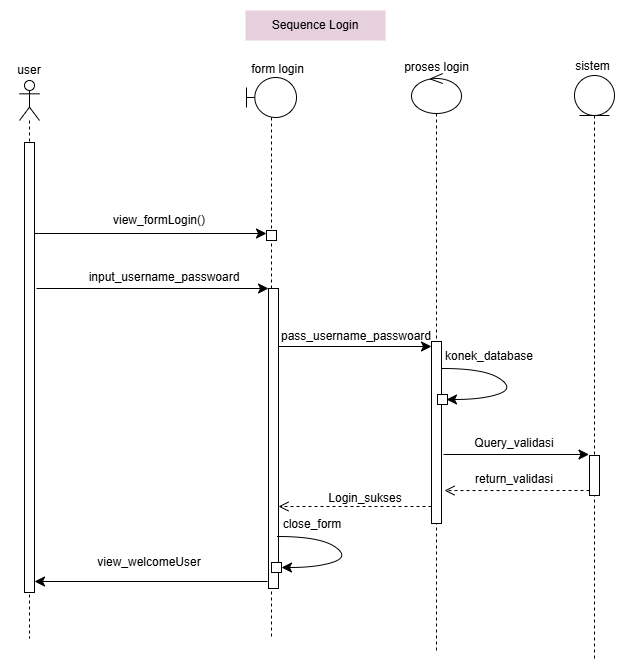

The diagram above was exported from draw.io. Its source (the exported page's mxGraphModel, read from the mxfile embedded in the PNG):
<mxGraphModel dx="2278" dy="1002" grid="1" gridSize="10" guides="1" tooltips="1" connect="1" arrows="1" fold="1" page="1" pageScale="1" pageWidth="850" pageHeight="1100" math="0" shadow="0">
  <root>
    <mxCell id="0" />
    <mxCell id="1" parent="0" />
    <mxCell id="2" connectable="0" parent="1" style="group" value="" vertex="1">
      <mxGeometry height="650" width="619" x="85" y="22" as="geometry" />
    </mxCell>
    <mxCell id="3" parent="2" style="shape=umlLifeline;perimeter=lifelinePerimeter;whiteSpace=wrap;html=1;container=1;dropTarget=0;collapsible=0;recursiveResize=0;outlineConnect=0;portConstraint=eastwest;newEdgeStyle={&quot;curved&quot;:0,&quot;rounded&quot;:0};participant=umlActor;" value="" vertex="1">
      <mxGeometry height="558" width="20" x="10" y="70" as="geometry" />
    </mxCell>
    <mxCell id="4" parent="2" style="text;html=1;whiteSpace=wrap;strokeColor=none;fillColor=none;align=center;verticalAlign=middle;rounded=0;" value="user" vertex="1">
      <mxGeometry height="20" width="40" y="50" as="geometry" />
    </mxCell>
    <mxCell id="5" parent="2" style="shape=umlLifeline;perimeter=lifelinePerimeter;whiteSpace=wrap;html=1;container=1;dropTarget=0;collapsible=0;recursiveResize=0;outlineConnect=0;portConstraint=eastwest;newEdgeStyle={&quot;curved&quot;:0,&quot;rounded&quot;:0};participant=umlBoundary;" value="" vertex="1">
      <mxGeometry height="561" width="50" x="237" y="67" as="geometry" />
    </mxCell>
    <mxCell id="6" parent="2" style="text;html=1;whiteSpace=wrap;strokeColor=none;fillColor=none;align=center;verticalAlign=middle;rounded=0;" value="form login" vertex="1">
      <mxGeometry height="20" width="71" x="233" y="49" as="geometry" />
    </mxCell>
    <mxCell id="7" edge="1" parent="2" style="endArrow=classic;html=1;rounded=0;fontSize=12;startSize=8;endSize=8;curved=1;entryX=0;entryY=0;entryDx=0;entryDy=5;entryPerimeter=0;" value="">
      <mxGeometry height="50" relative="1" width="50" as="geometry">
        <mxPoint x="25" y="223" as="sourcePoint" />
        <mxPoint x="257" y="223" as="targetPoint" />
      </mxGeometry>
    </mxCell>
    <mxCell id="8" edge="1" parent="2" style="endArrow=classic;html=1;rounded=0;fontSize=12;startSize=8;endSize=8;curved=1;entryX=0;entryY=0;entryDx=0;entryDy=5;entryPerimeter=0;" value="">
      <mxGeometry height="50" relative="1" width="50" as="geometry">
        <mxPoint x="27" y="278" as="sourcePoint" />
        <mxPoint x="259" y="278" as="targetPoint" />
      </mxGeometry>
    </mxCell>
    <mxCell id="9" parent="2" style="html=1;points=[[0,0,0,0,5],[0,1,0,0,-5],[1,0,0,0,5],[1,1,0,0,-5]];perimeter=orthogonalPerimeter;outlineConnect=0;targetShapes=umlLifeline;portConstraint=eastwest;newEdgeStyle={&quot;curved&quot;:0,&quot;rounded&quot;:0};" value="" vertex="1">
      <mxGeometry height="450" width="10" x="15" y="132" as="geometry" />
    </mxCell>
    <mxCell id="10" parent="2" style="html=1;points=[[0,0,0,0,5],[0,1,0,0,-5],[1,0,0,0,5],[1,1,0,0,-5]];perimeter=orthogonalPerimeter;outlineConnect=0;targetShapes=umlLifeline;portConstraint=eastwest;newEdgeStyle={&quot;curved&quot;:0,&quot;rounded&quot;:0};" value="" vertex="1">
      <mxGeometry height="10" width="10" x="257" y="220" as="geometry" />
    </mxCell>
    <mxCell id="11" parent="2" style="html=1;points=[[0,0,0,0,5],[0,1,0,0,-5],[1,0,0,0,5],[1,1,0,0,-5]];perimeter=orthogonalPerimeter;outlineConnect=0;targetShapes=umlLifeline;portConstraint=eastwest;newEdgeStyle={&quot;curved&quot;:0,&quot;rounded&quot;:0};" value="" vertex="1">
      <mxGeometry height="300" width="10" x="259" y="278" as="geometry" />
    </mxCell>
    <mxCell id="12" parent="2" style="shape=umlLifeline;perimeter=lifelinePerimeter;whiteSpace=wrap;html=1;container=1;dropTarget=0;collapsible=0;recursiveResize=0;outlineConnect=0;portConstraint=eastwest;newEdgeStyle={&quot;curved&quot;:0,&quot;rounded&quot;:0};participant=umlControl;" value="" vertex="1">
      <mxGeometry height="577" width="50" x="402" y="63" as="geometry" />
    </mxCell>
    <mxCell id="13" parent="12" style="html=1;points=[[0,0,0,0,5],[0,1,0,0,-5],[1,0,0,0,5],[1,1,0,0,-5]];perimeter=orthogonalPerimeter;outlineConnect=0;targetShapes=umlLifeline;portConstraint=eastwest;newEdgeStyle={&quot;curved&quot;:0,&quot;rounded&quot;:0};" value="" vertex="1">
      <mxGeometry height="182" width="10" x="20" y="268" as="geometry" />
    </mxCell>
    <mxCell id="14" parent="12" style="html=1;points=[[0,0,0,0,5],[0,1,0,0,-5],[1,0,0,0,5],[1,1,0,0,-5]];perimeter=orthogonalPerimeter;outlineConnect=0;targetShapes=umlLifeline;portConstraint=eastwest;newEdgeStyle={&quot;curved&quot;:0,&quot;rounded&quot;:0};" value="" vertex="1">
      <mxGeometry height="10" width="10" x="26" y="321" as="geometry" />
    </mxCell>
    <mxCell id="15" parent="2" style="html=1;points=[[0,0,0,0,5],[0,1,0,0,-5],[1,0,0,0,5],[1,1,0,0,-5]];perimeter=orthogonalPerimeter;outlineConnect=0;targetShapes=umlLifeline;portConstraint=eastwest;newEdgeStyle={&quot;curved&quot;:0,&quot;rounded&quot;:0};" value="" vertex="1">
      <mxGeometry height="10" width="10" x="262" y="552" as="geometry" />
    </mxCell>
    <mxCell id="16" parent="2" style="text;html=1;whiteSpace=wrap;strokeColor=none;fillColor=none;align=center;verticalAlign=middle;rounded=0;" value="proses login" vertex="1">
      <mxGeometry height="20" width="71" x="391.5" y="47" as="geometry" />
    </mxCell>
    <mxCell id="17" parent="2" style="shape=umlLifeline;perimeter=lifelinePerimeter;whiteSpace=wrap;html=1;container=1;dropTarget=0;collapsible=0;recursiveResize=0;outlineConnect=0;portConstraint=eastwest;newEdgeStyle={&quot;curved&quot;:0,&quot;rounded&quot;:0};participant=umlEntity;" value="" vertex="1">
      <mxGeometry height="585" width="40" x="565" y="65" as="geometry" />
    </mxCell>
    <mxCell id="18" parent="17" style="html=1;points=[[0,0,0,0,5],[0,1,0,0,-5],[1,0,0,0,5],[1,1,0,0,-5]];perimeter=orthogonalPerimeter;outlineConnect=0;targetShapes=umlLifeline;portConstraint=eastwest;newEdgeStyle={&quot;curved&quot;:0,&quot;rounded&quot;:0};" value="" vertex="1">
      <mxGeometry height="40" width="10" x="15" y="380" as="geometry" />
    </mxCell>
    <mxCell id="19" parent="2" style="text;html=1;whiteSpace=wrap;strokeColor=none;fillColor=none;align=center;verticalAlign=middle;rounded=0;" value="sistem" vertex="1">
      <mxGeometry height="20" width="71" x="548" y="46" as="geometry" />
    </mxCell>
    <mxCell id="20" edge="1" parent="2" style="endArrow=classic;html=1;rounded=0;fontSize=12;startSize=8;endSize=8;curved=1;" target="9" value="">
      <mxGeometry height="50" relative="1" width="50" as="geometry">
        <mxPoint x="258" y="571" as="sourcePoint" />
        <mxPoint x="148" y="571" as="targetPoint" />
      </mxGeometry>
    </mxCell>
    <mxCell id="21" edge="1" parent="2" source="11" style="endArrow=classic;html=1;rounded=0;fontSize=12;startSize=8;endSize=8;curved=1;entryX=0;entryY=0;entryDx=0;entryDy=5;entryPerimeter=0;" target="13" value="">
      <mxGeometry height="50" relative="1" width="50" as="geometry">
        <mxPoint x="275" y="338" as="sourcePoint" />
        <mxPoint x="415" y="334" as="targetPoint" />
      </mxGeometry>
    </mxCell>
    <mxCell id="22" edge="1" parent="2" style="endArrow=classic;html=1;rounded=0;fontSize=12;startSize=8;endSize=8;curved=1;" value="">
      <mxGeometry height="50" relative="1" width="50" as="geometry">
        <mxPoint x="434" y="444" as="sourcePoint" />
        <mxPoint x="579.5" y="444" as="targetPoint" />
      </mxGeometry>
    </mxCell>
    <mxCell id="23" parent="2" style="text;html=1;whiteSpace=wrap;strokeColor=none;fillColor=none;align=center;verticalAlign=middle;rounded=0;" value="view_formLogin()&lt;span style=&quot;color: rgba(0, 0, 0, 0); font-family: monospace; font-size: 0px; text-align: start; text-wrap-mode: nowrap;&quot;&gt;%3CmxGraphModel%3E%3Croot%3E%3CmxCell%20id%3D%220%22%2F%3E%3CmxCell%20id%3D%221%22%20parent%3D%220%22%2F%3E%3CmxCell%20id%3D%222%22%20value%3D%22berhasil%20membuat%20akun%22%20style%3D%22text%3Bhtml%3D1%3BwhiteSpace%3Dwrap%3BstrokeColor%3Dnone%3BfillColor%3Dnone%3Balign%3Dcenter%3BverticalAlign%3Dmiddle%3Brounded%3D0%3B%22%20vertex%3D%221%22%20parent%3D%221%22%3E%3CmxGeometry%20x%3D%22113%22%20y%3D%22176%22%20width%3D%22130%22%20height%3D%2220%22%20as%3D%22geometry%22%2F%3E%3C%2FmxCell%3E%3C%2Froot%3E%3C%2FmxGraphModel%3E&lt;/span&gt;" vertex="1">
      <mxGeometry height="20" width="130" x="85" y="200" as="geometry" />
    </mxCell>
    <mxCell id="24" parent="2" style="text;html=1;whiteSpace=wrap;strokeColor=none;fillColor=none;align=center;verticalAlign=middle;rounded=0;" value="input_username_passwoard" vertex="1">
      <mxGeometry height="20" width="130" x="90" y="257" as="geometry" />
    </mxCell>
    <mxCell id="25" parent="2" style="text;html=1;whiteSpace=wrap;strokeColor=none;fillColor=none;align=center;verticalAlign=middle;rounded=0;" value="pass_username_passwoard" vertex="1">
      <mxGeometry height="10" width="40" x="327" y="321" as="geometry" />
    </mxCell>
    <mxCell id="26" parent="2" style="text;html=1;whiteSpace=wrap;strokeColor=none;fillColor=none;align=center;verticalAlign=middle;rounded=0;" value="Login_sukses" vertex="1">
      <mxGeometry height="10" width="40" x="336" y="483" as="geometry" />
    </mxCell>
    <mxCell id="27" parent="2" style="text;html=1;whiteSpace=wrap;strokeColor=none;fillColor=none;align=center;verticalAlign=middle;rounded=0;" value="Query_validasi&lt;span style=&quot;color: rgba(0, 0, 0, 0); font-family: monospace; font-size: 0px; text-align: start; text-wrap-mode: nowrap;&quot;&gt;%3CmxGraphModel%3E%3Croot%3E%3CmxCell%20id%3D%220%22%2F%3E%3CmxCell%20id%3D%221%22%20parent%3D%220%22%2F%3E%3CmxCell%20id%3D%222%22%20value%3D%22Login_sukses%22%20style%3D%22text%3Bhtml%3D1%3BwhiteSpace%3Dwrap%3BstrokeColor%3Dnone%3BfillColor%3Dnone%3Balign%3Dcenter%3BverticalAlign%3Dmiddle%3Brounded%3D0%3B%22%20vertex%3D%221%22%20parent%3D%221%22%3E%3CmxGeometry%20x%3D%22421%22%20y%3D%22496%22%20width%3D%2240%22%20height%3D%2210%22%20as%3D%22geometry%22%2F%3E%3C%2FmxCell%3E%3C%2Froot%3E%3C%2FmxGraphModel%3E&lt;/span&gt;" vertex="1">
      <mxGeometry height="10" width="40" x="485" y="428" as="geometry" />
    </mxCell>
    <mxCell id="28" parent="2" style="text;html=1;whiteSpace=wrap;strokeColor=none;fillColor=none;align=center;verticalAlign=middle;rounded=0;" value="return_validasi" vertex="1">
      <mxGeometry height="10" width="40" x="485" y="464" as="geometry" />
    </mxCell>
    <mxCell id="29" edge="1" parent="2" style="edgeStyle=none;curved=1;rounded=0;orthogonalLoop=1;jettySize=auto;html=1;fontSize=12;startSize=8;endSize=8;entryX=1;entryY=0;entryDx=0;entryDy=5;entryPerimeter=0;" value="">
      <mxGeometry relative="1" as="geometry">
        <Array as="points">
          <mxPoint x="475" y="358" />
          <mxPoint x="505" y="378" />
          <mxPoint x="473" y="389" />
        </Array>
        <mxPoint x="433" y="358" as="sourcePoint" />
        <mxPoint x="437" y="389" as="targetPoint" />
      </mxGeometry>
    </mxCell>
    <mxCell id="30" parent="2" style="text;html=1;whiteSpace=wrap;strokeColor=none;fillColor=none;align=center;verticalAlign=middle;rounded=0;" value="konek_database" vertex="1">
      <mxGeometry height="10" width="40" x="460" y="341" as="geometry" />
    </mxCell>
    <mxCell id="31" parent="2" style="text;html=1;whiteSpace=wrap;strokeColor=none;fillColor=none;align=center;verticalAlign=middle;rounded=0;" value="close_form&lt;div&gt;&lt;br&gt;&lt;/div&gt;" vertex="1">
      <mxGeometry height="10" width="40" x="283" y="516" as="geometry" />
    </mxCell>
    <mxCell id="32" edge="1" parent="2" style="edgeStyle=none;curved=1;rounded=0;orthogonalLoop=1;jettySize=auto;html=1;fontSize=12;startSize=8;endSize=8;entryX=1;entryY=0;entryDx=0;entryDy=5;entryPerimeter=0;" value="">
      <mxGeometry relative="1" as="geometry">
        <Array as="points">
          <mxPoint x="310" y="526" />
          <mxPoint x="340" y="546" />
          <mxPoint x="308" y="557" />
        </Array>
        <mxPoint x="268" y="526" as="sourcePoint" />
        <mxPoint x="272" y="557" as="targetPoint" />
      </mxGeometry>
    </mxCell>
    <mxCell id="33" parent="2" style="text;html=1;whiteSpace=wrap;strokeColor=none;fillColor=none;align=center;verticalAlign=middle;rounded=0;" value="view_welcomeUser" vertex="1">
      <mxGeometry height="20" width="130" x="75" y="542" as="geometry" />
    </mxCell>
    <mxCell id="34" parent="2" style="text;html=1;whiteSpace=wrap;strokeColor=none;fillColor=#E6D0DE;align=center;verticalAlign=middle;rounded=0;" value="Sequence Login" vertex="1">
      <mxGeometry height="30" width="140" x="236" as="geometry" />
    </mxCell>
    <mxCell id="35" edge="1" parent="2" source="18" style="html=1;verticalAlign=bottom;endArrow=open;dashed=1;endSize=8;curved=0;rounded=0;exitX=0;exitY=1;exitDx=0;exitDy=-5;exitPerimeter=0;entryX=1.3;entryY=0.819;entryDx=0;entryDy=0;entryPerimeter=0;" target="13" value="">
      <mxGeometry relative="1" as="geometry">
        <mxPoint x="535" y="508" as="sourcePoint" />
        <mxPoint x="455" y="508" as="targetPoint" />
      </mxGeometry>
    </mxCell>
    <mxCell id="36" edge="1" parent="2" style="html=1;verticalAlign=bottom;endArrow=open;dashed=1;endSize=8;curved=0;rounded=0;" value="">
      <mxGeometry relative="1" as="geometry">
        <mxPoint x="422" y="496" as="sourcePoint" />
        <mxPoint x="269" y="496" as="targetPoint" />
      </mxGeometry>
    </mxCell>
  </root>
</mxGraphModel>